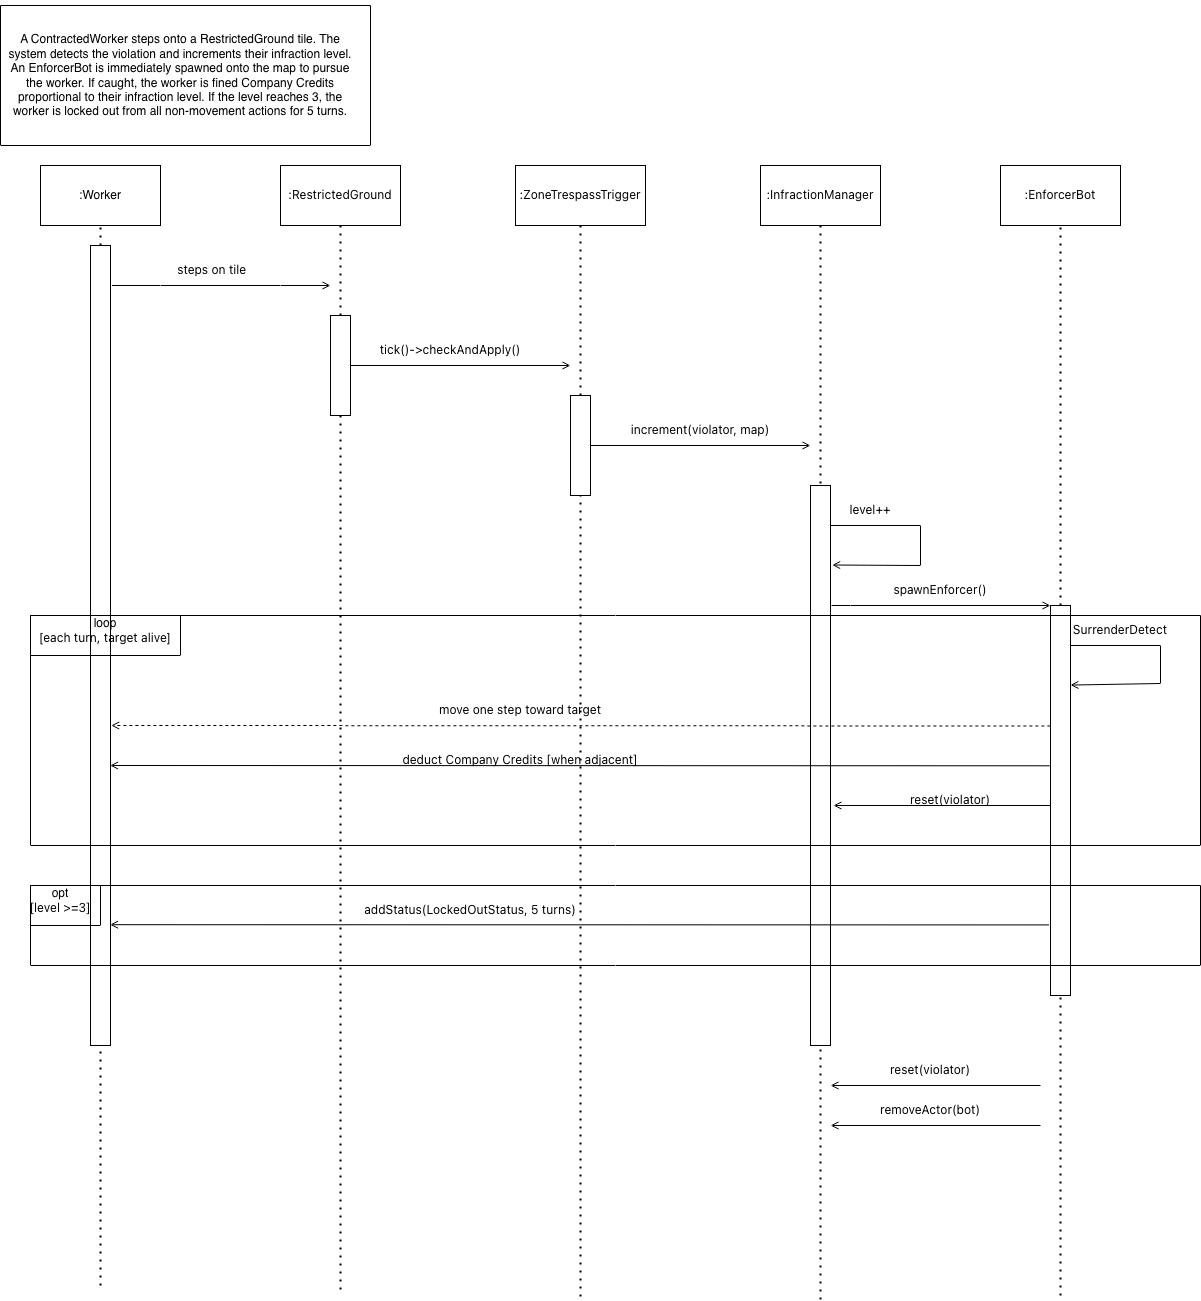

The diagram above was exported from draw.io. Its source (the exported page's mxGraphModel, read from the mxfile embedded in the PNG):
<mxGraphModel dx="1455" dy="2120" grid="1" gridSize="10" guides="1" tooltips="1" connect="1" arrows="1" fold="1" page="1" pageScale="1" pageWidth="827" pageHeight="1169" math="0" shadow="0">
  <root>
    <mxCell id="0" />
    <mxCell id="1" parent="0" />
    <mxCell id="V8JUt2IlIj4bsA1lslxh-1" parent="1" style="rounded=0;whiteSpace=wrap;html=1;" value="&lt;span style=&quot;font-family: &amp;quot;Anthropic Sans&amp;quot;, -apple-system, &amp;quot;system-ui&amp;quot;, &amp;quot;Segoe UI&amp;quot;, sans-serif; text-align: start; text-wrap-mode: nowrap;&quot;&gt;:EnforcerBot&lt;/span&gt;" vertex="1">
      <mxGeometry height="60" width="120" x="1000" y="40" as="geometry" />
    </mxCell>
    <mxCell id="V8JUt2IlIj4bsA1lslxh-2" parent="1" style="rounded=0;whiteSpace=wrap;html=1;" value="&lt;span style=&quot;font-family: &amp;quot;Anthropic Sans&amp;quot;, -apple-system, &amp;quot;system-ui&amp;quot;, &amp;quot;Segoe UI&amp;quot;, sans-serif; text-align: start; text-wrap-mode: nowrap;&quot;&gt;:InfractionManager&lt;/span&gt;" vertex="1">
      <mxGeometry height="60" width="120" x="760" y="40" as="geometry" />
    </mxCell>
    <mxCell id="V8JUt2IlIj4bsA1lslxh-3" parent="1" style="rounded=0;whiteSpace=wrap;html=1;" value="&lt;span style=&quot;font-family: &amp;quot;Anthropic Sans&amp;quot;, -apple-system, &amp;quot;system-ui&amp;quot;, &amp;quot;Segoe UI&amp;quot;, sans-serif; text-align: start; text-wrap-mode: nowrap;&quot;&gt;:ZoneTrespassTrigger&lt;/span&gt;" vertex="1">
      <mxGeometry height="60" width="130" x="515" y="40" as="geometry" />
    </mxCell>
    <mxCell id="V8JUt2IlIj4bsA1lslxh-4" parent="1" style="rounded=0;whiteSpace=wrap;html=1;" value="&lt;span style=&quot;font-family: &amp;quot;Anthropic Sans&amp;quot;, -apple-system, &amp;quot;system-ui&amp;quot;, &amp;quot;Segoe UI&amp;quot;, sans-serif; text-align: start; text-wrap-mode: nowrap;&quot;&gt;:RestrictedGround&lt;/span&gt;" vertex="1">
      <mxGeometry height="60" width="120" x="280" y="40" as="geometry" />
    </mxCell>
    <mxCell id="V8JUt2IlIj4bsA1lslxh-5" parent="1" style="rounded=0;whiteSpace=wrap;html=1;" value=":Worker" vertex="1">
      <mxGeometry height="60" width="120" x="40" y="40" as="geometry" />
    </mxCell>
    <mxCell id="V8JUt2IlIj4bsA1lslxh-6" edge="1" parent="1" source="V8JUt2IlIj4bsA1lslxh-11" style="endArrow=none;dashed=1;html=1;dashPattern=1 3;strokeWidth=2;rounded=0;entryX=0.5;entryY=1;entryDx=0;entryDy=0;" target="V8JUt2IlIj4bsA1lslxh-5" value="">
      <mxGeometry height="50" relative="1" width="50" as="geometry">
        <mxPoint x="100" y="1160" as="sourcePoint" />
        <mxPoint x="460" y="230" as="targetPoint" />
      </mxGeometry>
    </mxCell>
    <mxCell id="V8JUt2IlIj4bsA1lslxh-7" edge="1" parent="1" source="V8JUt2IlIj4bsA1lslxh-13" style="endArrow=none;dashed=1;html=1;dashPattern=1 3;strokeWidth=2;rounded=0;entryX=0.5;entryY=1;entryDx=0;entryDy=0;" target="V8JUt2IlIj4bsA1lslxh-4" value="">
      <mxGeometry height="50" relative="1" width="50" as="geometry">
        <mxPoint x="340" y="1164" as="sourcePoint" />
        <mxPoint x="460" y="260" as="targetPoint" />
      </mxGeometry>
    </mxCell>
    <mxCell id="V8JUt2IlIj4bsA1lslxh-8" edge="1" parent="1" source="V8JUt2IlIj4bsA1lslxh-20" style="endArrow=none;dashed=1;html=1;dashPattern=1 3;strokeWidth=2;rounded=0;entryX=0.5;entryY=1;entryDx=0;entryDy=0;" target="V8JUt2IlIj4bsA1lslxh-3" value="">
      <mxGeometry height="50" relative="1" width="50" as="geometry">
        <mxPoint x="580" y="1171" as="sourcePoint" />
        <mxPoint x="460" y="240" as="targetPoint" />
      </mxGeometry>
    </mxCell>
    <mxCell id="V8JUt2IlIj4bsA1lslxh-9" edge="1" parent="1" style="endArrow=none;dashed=1;html=1;dashPattern=1 3;strokeWidth=2;rounded=0;entryX=0.5;entryY=1;entryDx=0;entryDy=0;" target="V8JUt2IlIj4bsA1lslxh-2" value="">
      <mxGeometry height="50" relative="1" width="50" as="geometry">
        <mxPoint x="820" y="1174" as="sourcePoint" />
        <mxPoint x="880" y="120" as="targetPoint" />
      </mxGeometry>
    </mxCell>
    <mxCell id="V8JUt2IlIj4bsA1lslxh-10" edge="1" parent="1" source="V8JUt2IlIj4bsA1lslxh-27" style="endArrow=none;dashed=1;html=1;dashPattern=1 3;strokeWidth=2;rounded=0;entryX=0.5;entryY=1;entryDx=0;entryDy=0;" target="V8JUt2IlIj4bsA1lslxh-1" value="">
      <mxGeometry height="50" relative="1" width="50" as="geometry">
        <mxPoint x="1060" y="1170" as="sourcePoint" />
        <mxPoint x="880" y="100" as="targetPoint" />
      </mxGeometry>
    </mxCell>
    <mxCell id="V8JUt2IlIj4bsA1lslxh-12" edge="1" parent="1" style="endArrow=none;dashed=1;html=1;dashPattern=1 3;strokeWidth=2;rounded=0;entryX=0.5;entryY=1;entryDx=0;entryDy=0;" target="V8JUt2IlIj4bsA1lslxh-11" value="">
      <mxGeometry height="50" relative="1" width="50" as="geometry">
        <mxPoint x="100" y="1160" as="sourcePoint" />
        <mxPoint x="100" y="100" as="targetPoint" />
      </mxGeometry>
    </mxCell>
    <mxCell id="V8JUt2IlIj4bsA1lslxh-11" parent="1" style="rounded=0;whiteSpace=wrap;html=1;" value="" vertex="1">
      <mxGeometry height="800" width="20" x="90" y="120" as="geometry" />
    </mxCell>
    <mxCell id="V8JUt2IlIj4bsA1lslxh-14" edge="1" parent="1" style="endArrow=none;dashed=1;html=1;dashPattern=1 3;strokeWidth=2;rounded=0;entryX=0.5;entryY=1;entryDx=0;entryDy=0;" target="V8JUt2IlIj4bsA1lslxh-13" value="">
      <mxGeometry height="50" relative="1" width="50" as="geometry">
        <mxPoint x="340" y="1164" as="sourcePoint" />
        <mxPoint x="340" y="100" as="targetPoint" />
      </mxGeometry>
    </mxCell>
    <mxCell id="V8JUt2IlIj4bsA1lslxh-13" parent="1" style="rounded=0;whiteSpace=wrap;html=1;" value="" vertex="1">
      <mxGeometry height="100" width="20" x="330" y="190" as="geometry" />
    </mxCell>
    <mxCell id="V8JUt2IlIj4bsA1lslxh-15" edge="1" parent="1" source="V8JUt2IlIj4bsA1lslxh-11" style="endArrow=open;html=1;rounded=0;exitX=1.075;exitY=0.05;exitDx=0;exitDy=0;exitPerimeter=0;endFill=0;" value="">
      <mxGeometry height="50" relative="1" width="50" as="geometry">
        <Array as="points">
          <mxPoint x="160" y="160" />
          <mxPoint x="280" y="160" />
        </Array>
        <mxPoint x="260" y="240" as="sourcePoint" />
        <mxPoint x="330" y="160" as="targetPoint" />
      </mxGeometry>
    </mxCell>
    <mxCell id="V8JUt2IlIj4bsA1lslxh-16" parent="1" style="text;html=1;whiteSpace=wrap;strokeColor=none;fillColor=none;align=center;verticalAlign=middle;rounded=0;" value="&lt;span style=&quot;font-family: &amp;quot;Anthropic Sans&amp;quot;, -apple-system, &amp;quot;system-ui&amp;quot;, &amp;quot;Segoe UI&amp;quot;, sans-serif; text-align: start; text-wrap-mode: nowrap;&quot;&gt;&amp;nbsp;steps on tile&lt;/span&gt;" vertex="1">
      <mxGeometry height="30" width="60" x="180" y="130" as="geometry" />
    </mxCell>
    <mxCell id="V8JUt2IlIj4bsA1lslxh-17" edge="1" parent="1" source="V8JUt2IlIj4bsA1lslxh-13" style="endArrow=open;html=1;rounded=0;exitX=1;exitY=0.5;exitDx=0;exitDy=0;endFill=0;" value="">
      <mxGeometry height="50" relative="1" width="50" as="geometry">
        <mxPoint x="510" y="290" as="sourcePoint" />
        <mxPoint x="570" y="240" as="targetPoint" />
      </mxGeometry>
    </mxCell>
    <mxCell id="V8JUt2IlIj4bsA1lslxh-18" parent="1" style="text;html=1;whiteSpace=wrap;strokeColor=none;fillColor=none;align=center;verticalAlign=middle;rounded=0;" value="&lt;span style=&quot;font-family: &amp;quot;Anthropic Sans&amp;quot;, -apple-system, &amp;quot;system-ui&amp;quot;, &amp;quot;Segoe UI&amp;quot;, sans-serif; text-align: start; text-wrap-mode: nowrap;&quot;&gt;tick()-&amp;gt;checkAndApply()&lt;/span&gt;" vertex="1">
      <mxGeometry height="30" width="60" x="420" y="210" as="geometry" />
    </mxCell>
    <mxCell id="V8JUt2IlIj4bsA1lslxh-21" edge="1" parent="1" style="endArrow=none;dashed=1;html=1;dashPattern=1 3;strokeWidth=2;rounded=0;entryX=0.5;entryY=1;entryDx=0;entryDy=0;" target="V8JUt2IlIj4bsA1lslxh-20" value="">
      <mxGeometry height="50" relative="1" width="50" as="geometry">
        <mxPoint x="580" y="1171" as="sourcePoint" />
        <mxPoint x="580" y="100" as="targetPoint" />
      </mxGeometry>
    </mxCell>
    <mxCell id="V8JUt2IlIj4bsA1lslxh-20" parent="1" style="rounded=0;whiteSpace=wrap;html=1;" value="" vertex="1">
      <mxGeometry height="100" width="20" x="570" y="270" as="geometry" />
    </mxCell>
    <mxCell id="V8JUt2IlIj4bsA1lslxh-22" edge="1" parent="1" source="V8JUt2IlIj4bsA1lslxh-20" style="endArrow=open;html=1;rounded=0;exitX=1;exitY=0.5;exitDx=0;exitDy=0;endFill=0;" value="">
      <mxGeometry height="50" relative="1" width="50" as="geometry">
        <mxPoint x="720" y="360" as="sourcePoint" />
        <mxPoint x="810" y="320" as="targetPoint" />
      </mxGeometry>
    </mxCell>
    <mxCell id="V8JUt2IlIj4bsA1lslxh-23" parent="1" style="text;html=1;whiteSpace=wrap;strokeColor=none;fillColor=none;align=center;verticalAlign=middle;rounded=0;" value="&lt;span style=&quot;font-family: &amp;quot;Anthropic Sans&amp;quot;, -apple-system, &amp;quot;system-ui&amp;quot;, &amp;quot;Segoe UI&amp;quot;, sans-serif; text-align: start; text-wrap-mode: nowrap;&quot;&gt;increment(violator, map)&lt;/span&gt;" vertex="1">
      <mxGeometry height="30" width="60" x="670" y="290" as="geometry" />
    </mxCell>
    <mxCell id="V8JUt2IlIj4bsA1lslxh-24" parent="1" style="rounded=0;whiteSpace=wrap;html=1;" value="" vertex="1">
      <mxGeometry height="560" width="20" x="810" y="360" as="geometry" />
    </mxCell>
    <mxCell id="V8JUt2IlIj4bsA1lslxh-25" edge="1" parent="1" style="endArrow=open;html=1;rounded=0;entryX=1.08;entryY=0.142;entryDx=0;entryDy=0;entryPerimeter=0;endFill=0;" target="V8JUt2IlIj4bsA1lslxh-24" value="">
      <mxGeometry height="50" relative="1" width="50" as="geometry">
        <Array as="points">
          <mxPoint x="920" y="400" />
          <mxPoint x="920" y="440" />
        </Array>
        <mxPoint x="830" y="400" as="sourcePoint" />
        <mxPoint x="840" y="440" as="targetPoint" />
      </mxGeometry>
    </mxCell>
    <mxCell id="V8JUt2IlIj4bsA1lslxh-26" parent="1" style="text;html=1;whiteSpace=wrap;strokeColor=none;fillColor=none;align=center;verticalAlign=middle;rounded=0;" value="&lt;span style=&quot;font-family: &amp;quot;Anthropic Sans&amp;quot;, -apple-system, &amp;quot;system-ui&amp;quot;, &amp;quot;Segoe UI&amp;quot;, sans-serif; text-align: start; text-wrap-mode: nowrap;&quot;&gt;level++&lt;/span&gt;" vertex="1">
      <mxGeometry height="30" width="60" x="840" y="370" as="geometry" />
    </mxCell>
    <mxCell id="V8JUt2IlIj4bsA1lslxh-28" edge="1" parent="1" style="endArrow=none;dashed=1;html=1;dashPattern=1 3;strokeWidth=2;rounded=0;entryX=0.5;entryY=1;entryDx=0;entryDy=0;" target="V8JUt2IlIj4bsA1lslxh-27" value="">
      <mxGeometry height="50" relative="1" width="50" as="geometry">
        <mxPoint x="1060" y="1170" as="sourcePoint" />
        <mxPoint x="1060" y="100" as="targetPoint" />
      </mxGeometry>
    </mxCell>
    <mxCell id="V8JUt2IlIj4bsA1lslxh-27" parent="1" style="rounded=0;whiteSpace=wrap;html=1;" value="" vertex="1">
      <mxGeometry height="390" width="20" x="1050" y="480" as="geometry" />
    </mxCell>
    <mxCell id="V8JUt2IlIj4bsA1lslxh-29" edge="1" parent="1" style="endArrow=open;html=1;rounded=0;entryX=0;entryY=0;entryDx=0;entryDy=0;endFill=0;" target="V8JUt2IlIj4bsA1lslxh-27" value="">
      <mxGeometry height="50" relative="1" width="50" as="geometry">
        <Array as="points">
          <mxPoint x="850" y="480" />
        </Array>
        <mxPoint x="831" y="480" as="sourcePoint" />
        <mxPoint x="930" y="540" as="targetPoint" />
      </mxGeometry>
    </mxCell>
    <mxCell id="V8JUt2IlIj4bsA1lslxh-30" parent="1" style="text;html=1;whiteSpace=wrap;strokeColor=none;fillColor=none;align=center;verticalAlign=middle;rounded=0;" value="&lt;span style=&quot;font-family: &amp;quot;Anthropic Sans&amp;quot;, -apple-system, &amp;quot;system-ui&amp;quot;, &amp;quot;Segoe UI&amp;quot;, sans-serif; text-align: start; text-wrap-mode: nowrap;&quot;&gt;spawnEnforcer()&lt;/span&gt;" vertex="1">
      <mxGeometry height="30" width="60" x="910" y="450" as="geometry" />
    </mxCell>
    <mxCell id="V8JUt2IlIj4bsA1lslxh-31" edge="1" parent="1" style="endArrow=open;html=1;rounded=0;entryX=0.993;entryY=0.204;entryDx=0;entryDy=0;entryPerimeter=0;endFill=0;" target="V8JUt2IlIj4bsA1lslxh-27" value="">
      <mxGeometry height="50" relative="1" width="50" as="geometry">
        <Array as="points">
          <mxPoint x="1160" y="520" />
          <mxPoint x="1160" y="558" />
        </Array>
        <mxPoint x="1070" y="520" as="sourcePoint" />
        <mxPoint x="1160" y="560" as="targetPoint" />
      </mxGeometry>
    </mxCell>
    <mxCell id="V8JUt2IlIj4bsA1lslxh-32" parent="1" style="text;html=1;whiteSpace=wrap;strokeColor=none;fillColor=none;align=center;verticalAlign=middle;rounded=0;" value="&lt;span style=&quot;font-family: &amp;quot;Anthropic Sans&amp;quot;, -apple-system, &amp;quot;system-ui&amp;quot;, &amp;quot;Segoe UI&amp;quot;, sans-serif; text-align: start; text-wrap-mode: nowrap;&quot;&gt;SurrenderDetect&lt;/span&gt;" vertex="1">
      <mxGeometry height="30" width="60" x="1090" y="490" as="geometry" />
    </mxCell>
    <mxCell id="V8JUt2IlIj4bsA1lslxh-33" parent="1" style="swimlane;startSize=0;" value="" vertex="1">
      <mxGeometry height="230" width="1170" x="30" y="490" as="geometry" />
    </mxCell>
    <mxCell id="V8JUt2IlIj4bsA1lslxh-34" parent="V8JUt2IlIj4bsA1lslxh-33" style="text;html=1;whiteSpace=wrap;strokeColor=none;fillColor=none;align=center;verticalAlign=middle;rounded=0;" value="loop [&lt;span style=&quot;font-family: &amp;quot;Anthropic Sans&amp;quot;, -apple-system, &amp;quot;system-ui&amp;quot;, &amp;quot;Segoe UI&amp;quot;, sans-serif; text-align: start; text-wrap-mode: nowrap;&quot;&gt;each turn, target alive&lt;/span&gt;]" vertex="1">
      <mxGeometry height="30" width="130" x="10" as="geometry" />
    </mxCell>
    <mxCell id="V8JUt2IlIj4bsA1lslxh-35" parent="V8JUt2IlIj4bsA1lslxh-33" style="swimlane;startSize=0;" value="" vertex="1">
      <mxGeometry height="40" width="150" as="geometry" />
    </mxCell>
    <mxCell id="V8JUt2IlIj4bsA1lslxh-41" edge="1" parent="V8JUt2IlIj4bsA1lslxh-33" style="endArrow=open;html=1;rounded=0;entryX=1.144;entryY=0.719;entryDx=0;entryDy=0;entryPerimeter=0;endFill=0;" value="">
      <mxGeometry height="50" relative="1" width="50" as="geometry">
        <mxPoint x="1020" y="190" as="sourcePoint" />
        <mxPoint x="802.8799999999999" y="190.0000000000001" as="targetPoint" />
      </mxGeometry>
    </mxCell>
    <mxCell id="V8JUt2IlIj4bsA1lslxh-37" edge="1" parent="1" source="V8JUt2IlIj4bsA1lslxh-27" style="endArrow=open;html=1;rounded=0;entryX=1.033;entryY=0.6;entryDx=0;entryDy=0;entryPerimeter=0;exitX=-0.007;exitY=0.309;exitDx=0;exitDy=0;exitPerimeter=0;dashed=1;endFill=0;" target="V8JUt2IlIj4bsA1lslxh-11" value="">
      <mxGeometry height="50" relative="1" width="50" as="geometry">
        <mxPoint x="530" y="580" as="sourcePoint" />
        <mxPoint x="580" y="530" as="targetPoint" />
      </mxGeometry>
    </mxCell>
    <mxCell id="V8JUt2IlIj4bsA1lslxh-38" parent="1" style="text;html=1;whiteSpace=wrap;strokeColor=none;fillColor=none;align=center;verticalAlign=middle;rounded=0;" value="&lt;span style=&quot;font-family: &amp;quot;Anthropic Sans&amp;quot;, -apple-system, &amp;quot;system-ui&amp;quot;, &amp;quot;Segoe UI&amp;quot;, sans-serif; text-align: start; text-wrap-mode: nowrap;&quot;&gt;move one step toward target&lt;/span&gt;" vertex="1">
      <mxGeometry height="30" width="60" x="490" y="570" as="geometry" />
    </mxCell>
    <mxCell id="V8JUt2IlIj4bsA1lslxh-39" edge="1" parent="1" source="V8JUt2IlIj4bsA1lslxh-27" style="endArrow=open;html=1;rounded=0;entryX=0.978;entryY=0.65;entryDx=0;entryDy=0;entryPerimeter=0;exitX=-0.05;exitY=0.411;exitDx=0;exitDy=0;exitPerimeter=0;endFill=0;" target="V8JUt2IlIj4bsA1lslxh-11" value="">
      <mxGeometry height="50" relative="1" width="50" as="geometry">
        <mxPoint x="560" y="690" as="sourcePoint" />
        <mxPoint x="610" y="640" as="targetPoint" />
      </mxGeometry>
    </mxCell>
    <mxCell id="V8JUt2IlIj4bsA1lslxh-40" parent="1" style="text;html=1;whiteSpace=wrap;strokeColor=none;fillColor=none;align=center;verticalAlign=middle;rounded=0;" value="&lt;span style=&quot;font-family: &amp;quot;Anthropic Sans&amp;quot;, -apple-system, &amp;quot;system-ui&amp;quot;, &amp;quot;Segoe UI&amp;quot;, sans-serif; text-align: start; text-wrap-mode: nowrap;&quot;&gt;deduct Company Credits [when adjacent]&lt;/span&gt;" vertex="1">
      <mxGeometry height="30" width="60" x="490" y="620" as="geometry" />
    </mxCell>
    <mxCell id="V8JUt2IlIj4bsA1lslxh-42" parent="1" style="text;html=1;whiteSpace=wrap;strokeColor=none;fillColor=none;align=center;verticalAlign=middle;rounded=0;" value="&lt;span style=&quot;font-family: &amp;quot;Anthropic Sans&amp;quot;, -apple-system, &amp;quot;system-ui&amp;quot;, &amp;quot;Segoe UI&amp;quot;, sans-serif; text-align: start; text-wrap-mode: nowrap;&quot;&gt;reset(violator)&lt;/span&gt;" vertex="1">
      <mxGeometry height="30" width="60" x="920" y="660" as="geometry" />
    </mxCell>
    <mxCell id="V8JUt2IlIj4bsA1lslxh-44" parent="1" style="swimlane;startSize=0;" value="" vertex="1">
      <mxGeometry height="80" width="1170" x="30" y="760" as="geometry" />
    </mxCell>
    <mxCell id="V8JUt2IlIj4bsA1lslxh-45" parent="V8JUt2IlIj4bsA1lslxh-44" style="text;html=1;whiteSpace=wrap;strokeColor=none;fillColor=none;align=center;verticalAlign=middle;rounded=0;" value="opt&lt;div&gt;&lt;span style=&quot;font-family: &amp;quot;Anthropic Sans&amp;quot;, -apple-system, &amp;quot;system-ui&amp;quot;, &amp;quot;Segoe UI&amp;quot;, sans-serif; text-align: start; text-wrap-mode: nowrap;&quot;&gt;[level &amp;gt;=3]&lt;/span&gt;&lt;/div&gt;" vertex="1">
      <mxGeometry height="30" width="60" as="geometry" />
    </mxCell>
    <mxCell id="V8JUt2IlIj4bsA1lslxh-46" parent="V8JUt2IlIj4bsA1lslxh-44" style="swimlane;startSize=0;" value="" vertex="1">
      <mxGeometry height="40" width="70" as="geometry" />
    </mxCell>
    <mxCell id="V8JUt2IlIj4bsA1lslxh-49" parent="V8JUt2IlIj4bsA1lslxh-44" style="text;html=1;whiteSpace=wrap;strokeColor=none;fillColor=none;align=center;verticalAlign=middle;rounded=0;" value="&lt;span style=&quot;font-family: &amp;quot;Anthropic Sans&amp;quot;, -apple-system, &amp;quot;system-ui&amp;quot;, &amp;quot;Segoe UI&amp;quot;, sans-serif; text-align: start; text-wrap-mode: nowrap;&quot;&gt;addStatus(LockedOutStatus, 5 turns)&lt;/span&gt;" vertex="1">
      <mxGeometry height="30" width="60" x="410" y="10" as="geometry" />
    </mxCell>
    <mxCell id="V8JUt2IlIj4bsA1lslxh-48" edge="1" parent="1" source="V8JUt2IlIj4bsA1lslxh-27" style="endArrow=open;html=1;rounded=0;entryX=0.975;entryY=0.849;entryDx=0;entryDy=0;entryPerimeter=0;exitX=-0.088;exitY=0.819;exitDx=0;exitDy=0;exitPerimeter=0;endFill=0;" target="V8JUt2IlIj4bsA1lslxh-11" value="">
      <mxGeometry height="50" relative="1" width="50" as="geometry">
        <mxPoint x="700" y="790" as="sourcePoint" />
        <mxPoint x="340" y="810" as="targetPoint" />
      </mxGeometry>
    </mxCell>
    <mxCell id="V8JUt2IlIj4bsA1lslxh-50" edge="1" parent="1" style="endArrow=open;html=1;rounded=0;endFill=0;" value="">
      <mxGeometry height="50" relative="1" width="50" as="geometry">
        <mxPoint x="1040" y="1000" as="sourcePoint" />
        <mxPoint x="830" y="1000" as="targetPoint" />
      </mxGeometry>
    </mxCell>
    <mxCell id="V8JUt2IlIj4bsA1lslxh-51" edge="1" parent="1" style="endArrow=open;html=1;rounded=0;endFill=0;" value="">
      <mxGeometry height="50" relative="1" width="50" as="geometry">
        <mxPoint x="1040" y="960" as="sourcePoint" />
        <mxPoint x="830" y="960" as="targetPoint" />
      </mxGeometry>
    </mxCell>
    <mxCell id="V8JUt2IlIj4bsA1lslxh-52" parent="1" style="text;html=1;whiteSpace=wrap;strokeColor=none;fillColor=none;align=center;verticalAlign=middle;rounded=0;" value="&lt;span style=&quot;font-family: &amp;quot;Anthropic Sans&amp;quot;, -apple-system, &amp;quot;system-ui&amp;quot;, &amp;quot;Segoe UI&amp;quot;, sans-serif; text-align: start; text-wrap-mode: nowrap;&quot;&gt;reset(violator)&lt;/span&gt;" vertex="1">
      <mxGeometry height="30" width="60" x="900" y="930" as="geometry" />
    </mxCell>
    <mxCell id="V8JUt2IlIj4bsA1lslxh-53" parent="1" style="text;html=1;whiteSpace=wrap;strokeColor=none;fillColor=none;align=center;verticalAlign=middle;rounded=0;" value="&lt;span style=&quot;font-family: &amp;quot;Anthropic Sans&amp;quot;, -apple-system, &amp;quot;system-ui&amp;quot;, &amp;quot;Segoe UI&amp;quot;, sans-serif; text-align: start; text-wrap-mode: nowrap;&quot;&gt;removeActor(bot)&lt;/span&gt;" vertex="1">
      <mxGeometry height="30" width="60" x="900" y="970" as="geometry" />
    </mxCell>
    <mxCell id="V8JUt2IlIj4bsA1lslxh-54" parent="1" style="swimlane;startSize=0;" value="" vertex="1">
      <mxGeometry height="140" width="370" y="-120" as="geometry" />
    </mxCell>
    <mxCell id="H--mTs1sB1ioDXfpF1oG-3" parent="1" style="text;html=1;whiteSpace=wrap;strokeColor=none;fillColor=none;align=center;verticalAlign=middle;rounded=0;" value="A ContractedWorker steps onto a RestrictedGround tile. The system detects the violation and increments their infraction level. An EnforcerBot is immediately spawned onto the map to pursue the worker. If caught, the worker is fined Company Credits proportional to their infraction level. If the level reaches 3, the worker is locked out from all non-movement actions for 5 turns." vertex="1">
      <mxGeometry height="150" width="360" y="-125" as="geometry" />
    </mxCell>
  </root>
</mxGraphModel>